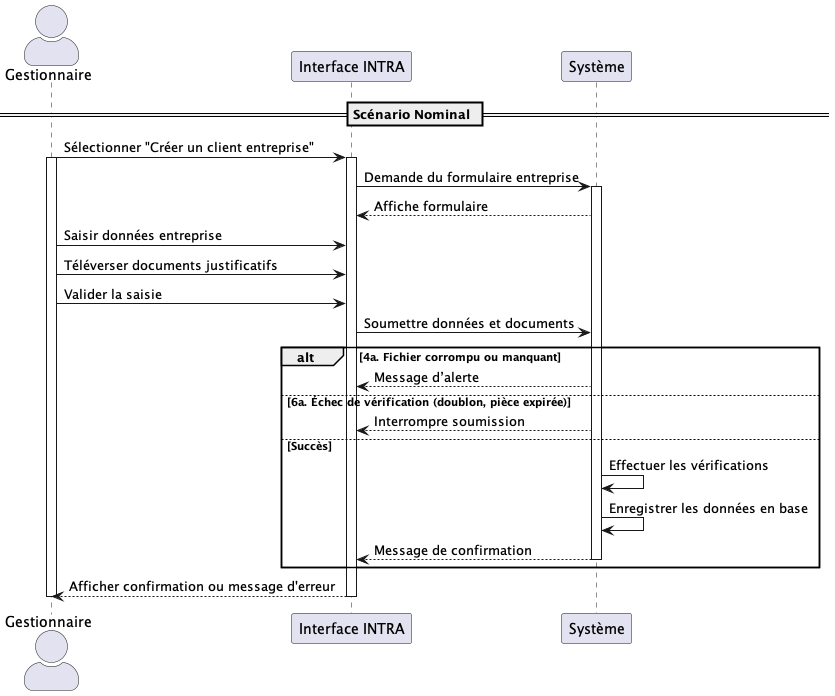

The diagram above was rendered by PlantUML. Its source (embedded in the PNG):
@startuml UC008
skinparam actorStyle awesome

actor "Gestionnaire" as Gestionnaire
participant "Interface INTRA" as INTRA
participant "Système" as System

== Scénario Nominal ==
Gestionnaire -> INTRA : Sélectionner "Créer un client entreprise"
activate Gestionnaire
activate INTRA
INTRA -> System : Demande du formulaire entreprise
activate System

System --> INTRA : Affiche formulaire

Gestionnaire -> INTRA : Saisir données entreprise
Gestionnaire -> INTRA : Téléverser documents justificatifs
Gestionnaire -> INTRA : Valider la saisie

INTRA -> System : Soumettre données et documents

alt 4a. Fichier corrompu ou manquant
    System --> INTRA : Message d’alerte
else 6a. Échec de vérification (doublon, pièce expirée)
    System --> INTRA : Interrompre soumission
else Succès
    System -> System : Effectuer les vérifications
    System -> System : Enregistrer les données en base
    System --> INTRA : Message de confirmation
    deactivate System
end

INTRA --> Gestionnaire : Afficher confirmation ou message d'erreur
deactivate Gestionnaire
deactivate INTRA

@enduml